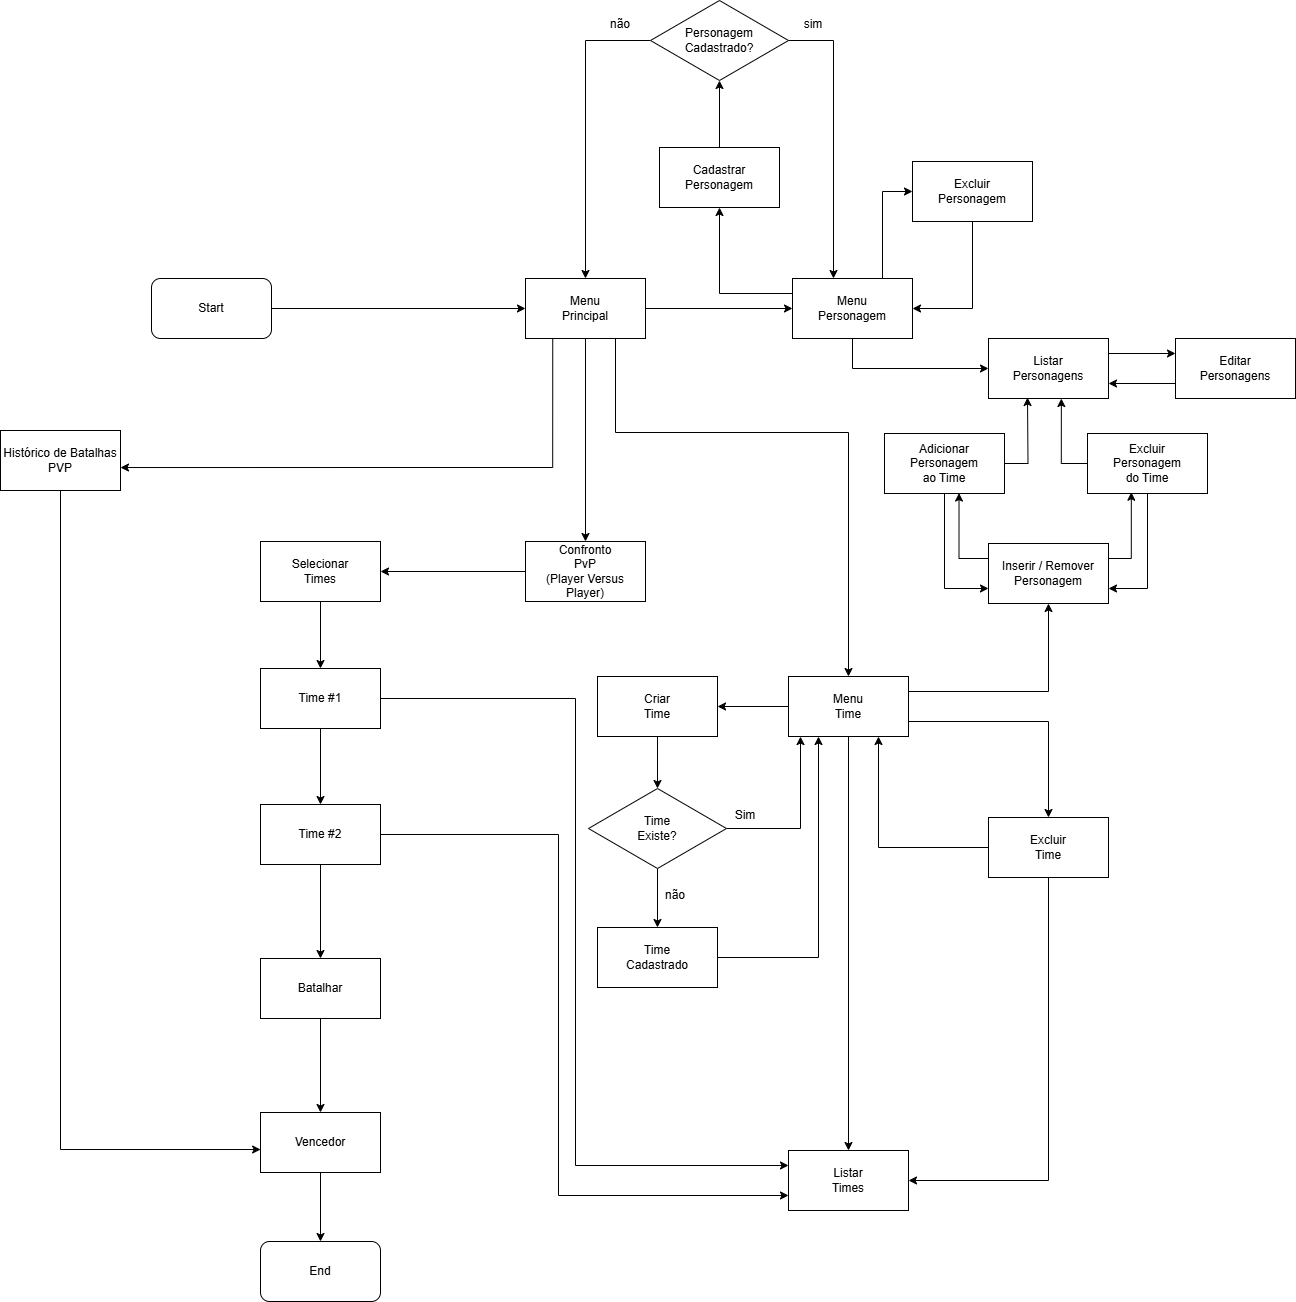

The diagram above was exported from draw.io. Its source (the exported page's mxGraphModel, read from the mxfile embedded in the PNG):
<mxGraphModel dx="2745" dy="870" grid="0" gridSize="10" guides="1" tooltips="1" connect="1" arrows="1" fold="1" page="0" pageScale="1" pageWidth="827" pageHeight="1169" math="0" shadow="0">
  <root>
    <mxCell id="0" />
    <mxCell id="1" parent="0" />
    <mxCell id="3qblIM_yvOUmBCePyZiR-31" style="edgeStyle=orthogonalEdgeStyle;rounded=0;orthogonalLoop=1;jettySize=auto;html=1;" parent="1" source="3qblIM_yvOUmBCePyZiR-6" target="3qblIM_yvOUmBCePyZiR-30" edge="1">
      <mxGeometry relative="1" as="geometry" />
    </mxCell>
    <mxCell id="3qblIM_yvOUmBCePyZiR-6" value="Start" style="rounded=1;whiteSpace=wrap;html=1;" parent="1" vertex="1">
      <mxGeometry x="-1757" y="56" width="120" height="60" as="geometry" />
    </mxCell>
    <mxCell id="3qblIM_yvOUmBCePyZiR-33" style="edgeStyle=orthogonalEdgeStyle;rounded=0;orthogonalLoop=1;jettySize=auto;html=1;" parent="1" source="3qblIM_yvOUmBCePyZiR-30" target="3qblIM_yvOUmBCePyZiR-32" edge="1">
      <mxGeometry relative="1" as="geometry" />
    </mxCell>
    <mxCell id="3qblIM_yvOUmBCePyZiR-71" style="edgeStyle=orthogonalEdgeStyle;rounded=0;orthogonalLoop=1;jettySize=auto;html=1;exitX=0.75;exitY=1;exitDx=0;exitDy=0;" parent="1" source="3qblIM_yvOUmBCePyZiR-30" target="3qblIM_yvOUmBCePyZiR-35" edge="1">
      <mxGeometry relative="1" as="geometry">
        <Array as="points">
          <mxPoint x="-1293" y="210" />
          <mxPoint x="-1060" y="210" />
        </Array>
      </mxGeometry>
    </mxCell>
    <mxCell id="3qblIM_yvOUmBCePyZiR-30" value="Menu&lt;div&gt;Principal&lt;/div&gt;" style="rounded=0;whiteSpace=wrap;html=1;" parent="1" vertex="1">
      <mxGeometry x="-1383" y="56" width="120" height="60" as="geometry" />
    </mxCell>
    <mxCell id="3qblIM_yvOUmBCePyZiR-37" style="edgeStyle=orthogonalEdgeStyle;rounded=0;orthogonalLoop=1;jettySize=auto;html=1;exitX=0;exitY=0.25;exitDx=0;exitDy=0;" parent="1" source="3qblIM_yvOUmBCePyZiR-32" target="3qblIM_yvOUmBCePyZiR-34" edge="1">
      <mxGeometry relative="1" as="geometry">
        <Array as="points">
          <mxPoint x="-1189" y="71" />
        </Array>
      </mxGeometry>
    </mxCell>
    <mxCell id="3qblIM_yvOUmBCePyZiR-60" style="edgeStyle=orthogonalEdgeStyle;rounded=0;orthogonalLoop=1;jettySize=auto;html=1;entryX=0;entryY=0.5;entryDx=0;entryDy=0;exitX=0.75;exitY=0;exitDx=0;exitDy=0;" parent="1" source="3qblIM_yvOUmBCePyZiR-32" target="3qblIM_yvOUmBCePyZiR-50" edge="1">
      <mxGeometry relative="1" as="geometry" />
    </mxCell>
    <mxCell id="3qblIM_yvOUmBCePyZiR-93" style="edgeStyle=orthogonalEdgeStyle;rounded=0;orthogonalLoop=1;jettySize=auto;html=1;entryX=0;entryY=0.5;entryDx=0;entryDy=0;exitX=0.5;exitY=1;exitDx=0;exitDy=0;" parent="1" source="3qblIM_yvOUmBCePyZiR-32" target="3qblIM_yvOUmBCePyZiR-91" edge="1">
      <mxGeometry relative="1" as="geometry" />
    </mxCell>
    <mxCell id="3qblIM_yvOUmBCePyZiR-32" value="Menu&lt;div&gt;Personagem&lt;/div&gt;" style="rounded=0;whiteSpace=wrap;html=1;" parent="1" vertex="1">
      <mxGeometry x="-1116" y="56" width="120" height="60" as="geometry" />
    </mxCell>
    <mxCell id="3qblIM_yvOUmBCePyZiR-40" style="edgeStyle=orthogonalEdgeStyle;rounded=0;orthogonalLoop=1;jettySize=auto;html=1;" parent="1" source="3qblIM_yvOUmBCePyZiR-34" target="3qblIM_yvOUmBCePyZiR-38" edge="1">
      <mxGeometry relative="1" as="geometry">
        <Array as="points">
          <mxPoint x="-1189" y="-182" />
        </Array>
      </mxGeometry>
    </mxCell>
    <mxCell id="3qblIM_yvOUmBCePyZiR-34" value="Cadastrar&lt;div&gt;Personagem&lt;/div&gt;" style="rounded=0;whiteSpace=wrap;html=1;" parent="1" vertex="1">
      <mxGeometry x="-1249" y="-75" width="120" height="60" as="geometry" />
    </mxCell>
    <mxCell id="3qblIM_yvOUmBCePyZiR-69" style="edgeStyle=orthogonalEdgeStyle;rounded=0;orthogonalLoop=1;jettySize=auto;html=1;" parent="1" source="3qblIM_yvOUmBCePyZiR-35" target="3qblIM_yvOUmBCePyZiR-62" edge="1">
      <mxGeometry relative="1" as="geometry" />
    </mxCell>
    <mxCell id="3qblIM_yvOUmBCePyZiR-121" style="edgeStyle=orthogonalEdgeStyle;rounded=0;orthogonalLoop=1;jettySize=auto;html=1;exitX=1;exitY=0.25;exitDx=0;exitDy=0;entryX=0.5;entryY=1;entryDx=0;entryDy=0;" parent="1" source="3qblIM_yvOUmBCePyZiR-35" target="3qblIM_yvOUmBCePyZiR-88" edge="1">
      <mxGeometry relative="1" as="geometry" />
    </mxCell>
    <mxCell id="3qblIM_yvOUmBCePyZiR-123" style="edgeStyle=orthogonalEdgeStyle;rounded=0;orthogonalLoop=1;jettySize=auto;html=1;exitX=1;exitY=0.75;exitDx=0;exitDy=0;entryX=0.5;entryY=0;entryDx=0;entryDy=0;" parent="1" source="3qblIM_yvOUmBCePyZiR-35" target="3qblIM_yvOUmBCePyZiR-115" edge="1">
      <mxGeometry relative="1" as="geometry" />
    </mxCell>
    <mxCell id="3qblIM_yvOUmBCePyZiR-138" style="edgeStyle=orthogonalEdgeStyle;rounded=0;orthogonalLoop=1;jettySize=auto;html=1;" parent="1" source="3qblIM_yvOUmBCePyZiR-35" target="3qblIM_yvOUmBCePyZiR-83" edge="1">
      <mxGeometry relative="1" as="geometry" />
    </mxCell>
    <mxCell id="3qblIM_yvOUmBCePyZiR-35" value="Menu&lt;div&gt;Time&lt;/div&gt;" style="rounded=0;whiteSpace=wrap;html=1;" parent="1" vertex="1">
      <mxGeometry x="-1120" y="454" width="120" height="60" as="geometry" />
    </mxCell>
    <mxCell id="3qblIM_yvOUmBCePyZiR-45" style="edgeStyle=orthogonalEdgeStyle;rounded=0;orthogonalLoop=1;jettySize=auto;html=1;entryX=0.5;entryY=0;entryDx=0;entryDy=0;" parent="1" source="3qblIM_yvOUmBCePyZiR-38" target="3qblIM_yvOUmBCePyZiR-30" edge="1">
      <mxGeometry relative="1" as="geometry">
        <Array as="points">
          <mxPoint x="-1323" y="-182" />
        </Array>
      </mxGeometry>
    </mxCell>
    <mxCell id="3qblIM_yvOUmBCePyZiR-49" style="edgeStyle=orthogonalEdgeStyle;rounded=0;orthogonalLoop=1;jettySize=auto;html=1;" parent="1" edge="1">
      <mxGeometry relative="1" as="geometry">
        <mxPoint x="-1176.9999999999998" y="-182" as="sourcePoint" />
        <mxPoint x="-1075" y="55.999999999999886" as="targetPoint" />
        <Array as="points">
          <mxPoint x="-1075" y="-182" />
        </Array>
      </mxGeometry>
    </mxCell>
    <mxCell id="3qblIM_yvOUmBCePyZiR-38" value="Personagem&lt;div&gt;Cadastrado?&lt;/div&gt;" style="rhombus;whiteSpace=wrap;html=1;" parent="1" vertex="1">
      <mxGeometry x="-1258" y="-222" width="138" height="80" as="geometry" />
    </mxCell>
    <mxCell id="3qblIM_yvOUmBCePyZiR-43" value="sim" style="text;html=1;align=center;verticalAlign=middle;whiteSpace=wrap;rounded=0;" parent="1" vertex="1">
      <mxGeometry x="-1125" y="-213" width="60" height="30" as="geometry" />
    </mxCell>
    <mxCell id="3qblIM_yvOUmBCePyZiR-46" value="não" style="text;html=1;align=center;verticalAlign=middle;whiteSpace=wrap;rounded=0;" parent="1" vertex="1">
      <mxGeometry x="-1318" y="-213" width="60" height="30" as="geometry" />
    </mxCell>
    <mxCell id="3qblIM_yvOUmBCePyZiR-61" style="edgeStyle=orthogonalEdgeStyle;rounded=0;orthogonalLoop=1;jettySize=auto;html=1;entryX=1;entryY=0.5;entryDx=0;entryDy=0;" parent="1" source="3qblIM_yvOUmBCePyZiR-50" target="3qblIM_yvOUmBCePyZiR-32" edge="1">
      <mxGeometry relative="1" as="geometry" />
    </mxCell>
    <mxCell id="3qblIM_yvOUmBCePyZiR-50" value="Excluir&lt;div&gt;Personagem&lt;/div&gt;" style="rounded=0;whiteSpace=wrap;html=1;" parent="1" vertex="1">
      <mxGeometry x="-996" y="-61" width="120" height="60" as="geometry" />
    </mxCell>
    <mxCell id="3qblIM_yvOUmBCePyZiR-68" style="edgeStyle=orthogonalEdgeStyle;rounded=0;orthogonalLoop=1;jettySize=auto;html=1;" parent="1" source="3qblIM_yvOUmBCePyZiR-62" target="3qblIM_yvOUmBCePyZiR-64" edge="1">
      <mxGeometry relative="1" as="geometry" />
    </mxCell>
    <mxCell id="3qblIM_yvOUmBCePyZiR-62" value="Criar&lt;div&gt;Time&lt;/div&gt;" style="rounded=0;whiteSpace=wrap;html=1;" parent="1" vertex="1">
      <mxGeometry x="-1311" y="454" width="120" height="60" as="geometry" />
    </mxCell>
    <mxCell id="3qblIM_yvOUmBCePyZiR-75" style="edgeStyle=orthogonalEdgeStyle;rounded=0;orthogonalLoop=1;jettySize=auto;html=1;" parent="1" source="3qblIM_yvOUmBCePyZiR-64" target="3qblIM_yvOUmBCePyZiR-74" edge="1">
      <mxGeometry relative="1" as="geometry" />
    </mxCell>
    <mxCell id="3qblIM_yvOUmBCePyZiR-80" style="edgeStyle=orthogonalEdgeStyle;rounded=0;orthogonalLoop=1;jettySize=auto;html=1;entryX=0.1;entryY=1.001;entryDx=0;entryDy=0;entryPerimeter=0;" parent="1" source="3qblIM_yvOUmBCePyZiR-64" target="3qblIM_yvOUmBCePyZiR-35" edge="1">
      <mxGeometry relative="1" as="geometry" />
    </mxCell>
    <mxCell id="3qblIM_yvOUmBCePyZiR-64" value="Time&lt;div&gt;Existe?&lt;/div&gt;" style="rhombus;whiteSpace=wrap;html=1;" parent="1" vertex="1">
      <mxGeometry x="-1320" y="566" width="138" height="80" as="geometry" />
    </mxCell>
    <mxCell id="3qblIM_yvOUmBCePyZiR-73" value="não" style="text;html=1;align=center;verticalAlign=middle;whiteSpace=wrap;rounded=0;" parent="1" vertex="1">
      <mxGeometry x="-1263" y="658" width="60" height="30" as="geometry" />
    </mxCell>
    <mxCell id="3qblIM_yvOUmBCePyZiR-76" style="edgeStyle=orthogonalEdgeStyle;rounded=0;orthogonalLoop=1;jettySize=auto;html=1;entryX=0.25;entryY=1;entryDx=0;entryDy=0;" parent="1" source="3qblIM_yvOUmBCePyZiR-74" target="3qblIM_yvOUmBCePyZiR-35" edge="1">
      <mxGeometry relative="1" as="geometry" />
    </mxCell>
    <mxCell id="3qblIM_yvOUmBCePyZiR-74" value="Time&lt;div&gt;Cadastrado&lt;/div&gt;" style="rounded=0;whiteSpace=wrap;html=1;" parent="1" vertex="1">
      <mxGeometry x="-1311" y="705" width="120" height="60" as="geometry" />
    </mxCell>
    <mxCell id="3qblIM_yvOUmBCePyZiR-78" value="Sim" style="text;html=1;align=center;verticalAlign=middle;whiteSpace=wrap;rounded=0;" parent="1" vertex="1">
      <mxGeometry x="-1193" y="578" width="60" height="30" as="geometry" />
    </mxCell>
    <mxCell id="3qblIM_yvOUmBCePyZiR-83" value="Listar&lt;div&gt;Times&lt;/div&gt;" style="rounded=0;whiteSpace=wrap;html=1;" parent="1" vertex="1">
      <mxGeometry x="-1120" y="928" width="120" height="60" as="geometry" />
    </mxCell>
    <mxCell id="3qblIM_yvOUmBCePyZiR-88" value="&lt;div&gt;Inserir / Remover&lt;/div&gt;&lt;div&gt;Personagem&lt;/div&gt;" style="rounded=0;whiteSpace=wrap;html=1;" parent="1" vertex="1">
      <mxGeometry x="-920" y="321" width="120" height="60" as="geometry" />
    </mxCell>
    <mxCell id="8-jmXNmFTsqrppiLmQ-0-2" style="edgeStyle=orthogonalEdgeStyle;rounded=0;orthogonalLoop=1;jettySize=auto;html=1;exitX=1;exitY=0.25;exitDx=0;exitDy=0;entryX=0;entryY=0.25;entryDx=0;entryDy=0;" edge="1" parent="1" source="3qblIM_yvOUmBCePyZiR-91" target="8-jmXNmFTsqrppiLmQ-0-1">
      <mxGeometry relative="1" as="geometry" />
    </mxCell>
    <mxCell id="3qblIM_yvOUmBCePyZiR-91" value="Listar&lt;div&gt;Personagens&lt;/div&gt;" style="rounded=0;whiteSpace=wrap;html=1;" parent="1" vertex="1">
      <mxGeometry x="-920" y="116" width="120" height="60" as="geometry" />
    </mxCell>
    <mxCell id="3qblIM_yvOUmBCePyZiR-106" style="edgeStyle=orthogonalEdgeStyle;rounded=0;orthogonalLoop=1;jettySize=auto;html=1;entryX=0;entryY=0.75;entryDx=0;entryDy=0;" parent="1" source="3qblIM_yvOUmBCePyZiR-97" target="3qblIM_yvOUmBCePyZiR-88" edge="1">
      <mxGeometry relative="1" as="geometry" />
    </mxCell>
    <mxCell id="3qblIM_yvOUmBCePyZiR-97" value="Adicionar&lt;div&gt;Personagem&lt;/div&gt;&lt;div&gt;ao Time&lt;/div&gt;" style="rounded=0;whiteSpace=wrap;html=1;" parent="1" vertex="1">
      <mxGeometry x="-1024" y="211" width="120" height="60" as="geometry" />
    </mxCell>
    <mxCell id="3qblIM_yvOUmBCePyZiR-105" style="edgeStyle=orthogonalEdgeStyle;rounded=0;orthogonalLoop=1;jettySize=auto;html=1;entryX=1;entryY=0.75;entryDx=0;entryDy=0;" parent="1" source="3qblIM_yvOUmBCePyZiR-98" target="3qblIM_yvOUmBCePyZiR-88" edge="1">
      <mxGeometry relative="1" as="geometry" />
    </mxCell>
    <mxCell id="3qblIM_yvOUmBCePyZiR-98" value="Excluir&lt;div&gt;Personagem&lt;/div&gt;&lt;div&gt;do Time&lt;/div&gt;" style="rounded=0;whiteSpace=wrap;html=1;" parent="1" vertex="1">
      <mxGeometry x="-821" y="211" width="120" height="60" as="geometry" />
    </mxCell>
    <mxCell id="3qblIM_yvOUmBCePyZiR-110" style="edgeStyle=orthogonalEdgeStyle;rounded=0;orthogonalLoop=1;jettySize=auto;html=1;exitX=1;exitY=0.25;exitDx=0;exitDy=0;entryX=0.365;entryY=0.979;entryDx=0;entryDy=0;entryPerimeter=0;" parent="1" source="3qblIM_yvOUmBCePyZiR-88" target="3qblIM_yvOUmBCePyZiR-98" edge="1">
      <mxGeometry relative="1" as="geometry" />
    </mxCell>
    <mxCell id="3qblIM_yvOUmBCePyZiR-111" style="edgeStyle=orthogonalEdgeStyle;rounded=0;orthogonalLoop=1;jettySize=auto;html=1;exitX=0;exitY=0.25;exitDx=0;exitDy=0;entryX=0.621;entryY=0.993;entryDx=0;entryDy=0;entryPerimeter=0;" parent="1" source="3qblIM_yvOUmBCePyZiR-88" target="3qblIM_yvOUmBCePyZiR-97" edge="1">
      <mxGeometry relative="1" as="geometry" />
    </mxCell>
    <mxCell id="3qblIM_yvOUmBCePyZiR-112" style="edgeStyle=orthogonalEdgeStyle;rounded=0;orthogonalLoop=1;jettySize=auto;html=1;exitX=1;exitY=0.5;exitDx=0;exitDy=0;" parent="1" source="3qblIM_yvOUmBCePyZiR-97" edge="1">
      <mxGeometry relative="1" as="geometry">
        <mxPoint x="-881" y="175" as="targetPoint" />
      </mxGeometry>
    </mxCell>
    <mxCell id="3qblIM_yvOUmBCePyZiR-114" style="edgeStyle=orthogonalEdgeStyle;rounded=0;orthogonalLoop=1;jettySize=auto;html=1;exitX=0;exitY=0.5;exitDx=0;exitDy=0;entryX=0.607;entryY=1;entryDx=0;entryDy=0;entryPerimeter=0;" parent="1" source="3qblIM_yvOUmBCePyZiR-98" target="3qblIM_yvOUmBCePyZiR-91" edge="1">
      <mxGeometry relative="1" as="geometry" />
    </mxCell>
    <mxCell id="3qblIM_yvOUmBCePyZiR-124" style="edgeStyle=orthogonalEdgeStyle;rounded=0;orthogonalLoop=1;jettySize=auto;html=1;entryX=0.75;entryY=1;entryDx=0;entryDy=0;" parent="1" source="3qblIM_yvOUmBCePyZiR-115" target="3qblIM_yvOUmBCePyZiR-35" edge="1">
      <mxGeometry relative="1" as="geometry" />
    </mxCell>
    <mxCell id="3qblIM_yvOUmBCePyZiR-128" style="edgeStyle=orthogonalEdgeStyle;rounded=0;orthogonalLoop=1;jettySize=auto;html=1;entryX=1;entryY=0.5;entryDx=0;entryDy=0;exitX=0.5;exitY=1;exitDx=0;exitDy=0;" parent="1" source="3qblIM_yvOUmBCePyZiR-115" target="3qblIM_yvOUmBCePyZiR-83" edge="1">
      <mxGeometry relative="1" as="geometry" />
    </mxCell>
    <mxCell id="3qblIM_yvOUmBCePyZiR-115" value="Excluir&lt;div&gt;Time&lt;/div&gt;" style="rounded=0;whiteSpace=wrap;html=1;" parent="1" vertex="1">
      <mxGeometry x="-920" y="595" width="120" height="60" as="geometry" />
    </mxCell>
    <mxCell id="3qblIM_yvOUmBCePyZiR-131" style="edgeStyle=orthogonalEdgeStyle;rounded=0;orthogonalLoop=1;jettySize=auto;html=1;" parent="1" source="3qblIM_yvOUmBCePyZiR-126" target="3qblIM_yvOUmBCePyZiR-130" edge="1">
      <mxGeometry relative="1" as="geometry" />
    </mxCell>
    <mxCell id="3qblIM_yvOUmBCePyZiR-126" value="Confronto&lt;div&gt;PvP&lt;/div&gt;&lt;div&gt;(Player Versus Player)&lt;/div&gt;" style="rounded=0;whiteSpace=wrap;html=1;" parent="1" vertex="1">
      <mxGeometry x="-1383" y="319" width="120" height="60" as="geometry" />
    </mxCell>
    <mxCell id="3qblIM_yvOUmBCePyZiR-129" style="edgeStyle=orthogonalEdgeStyle;rounded=0;orthogonalLoop=1;jettySize=auto;html=1;exitX=0.25;exitY=1;exitDx=0;exitDy=0;entryX=0.5;entryY=0;entryDx=0;entryDy=0;" parent="1" source="3qblIM_yvOUmBCePyZiR-30" target="3qblIM_yvOUmBCePyZiR-126" edge="1">
      <mxGeometry relative="1" as="geometry">
        <mxPoint x="-1323" y="308" as="targetPoint" />
        <Array as="points">
          <mxPoint x="-1323" y="116" />
        </Array>
      </mxGeometry>
    </mxCell>
    <mxCell id="3qblIM_yvOUmBCePyZiR-135" style="edgeStyle=orthogonalEdgeStyle;rounded=0;orthogonalLoop=1;jettySize=auto;html=1;" parent="1" source="3qblIM_yvOUmBCePyZiR-130" target="3qblIM_yvOUmBCePyZiR-132" edge="1">
      <mxGeometry relative="1" as="geometry" />
    </mxCell>
    <mxCell id="3qblIM_yvOUmBCePyZiR-130" value="Selecionar&lt;div&gt;Times&lt;/div&gt;" style="rounded=0;whiteSpace=wrap;html=1;" parent="1" vertex="1">
      <mxGeometry x="-1648" y="319" width="120" height="60" as="geometry" />
    </mxCell>
    <mxCell id="3qblIM_yvOUmBCePyZiR-136" style="edgeStyle=orthogonalEdgeStyle;rounded=0;orthogonalLoop=1;jettySize=auto;html=1;" parent="1" source="3qblIM_yvOUmBCePyZiR-132" target="3qblIM_yvOUmBCePyZiR-133" edge="1">
      <mxGeometry relative="1" as="geometry" />
    </mxCell>
    <mxCell id="3qblIM_yvOUmBCePyZiR-137" style="edgeStyle=orthogonalEdgeStyle;rounded=0;orthogonalLoop=1;jettySize=auto;html=1;exitX=1;exitY=0.5;exitDx=0;exitDy=0;entryX=0;entryY=0.25;entryDx=0;entryDy=0;" parent="1" source="3qblIM_yvOUmBCePyZiR-132" target="3qblIM_yvOUmBCePyZiR-83" edge="1">
      <mxGeometry relative="1" as="geometry">
        <Array as="points">
          <mxPoint x="-1333" y="476" />
          <mxPoint x="-1333" y="943" />
        </Array>
      </mxGeometry>
    </mxCell>
    <mxCell id="3qblIM_yvOUmBCePyZiR-132" value="Time #1" style="rounded=0;whiteSpace=wrap;html=1;" parent="1" vertex="1">
      <mxGeometry x="-1648" y="446" width="120" height="60" as="geometry" />
    </mxCell>
    <mxCell id="3qblIM_yvOUmBCePyZiR-139" style="edgeStyle=orthogonalEdgeStyle;rounded=0;orthogonalLoop=1;jettySize=auto;html=1;entryX=0;entryY=0.75;entryDx=0;entryDy=0;" parent="1" source="3qblIM_yvOUmBCePyZiR-133" target="3qblIM_yvOUmBCePyZiR-83" edge="1">
      <mxGeometry relative="1" as="geometry">
        <Array as="points">
          <mxPoint x="-1350" y="612" />
          <mxPoint x="-1350" y="973" />
        </Array>
      </mxGeometry>
    </mxCell>
    <mxCell id="3qblIM_yvOUmBCePyZiR-141" style="edgeStyle=orthogonalEdgeStyle;rounded=0;orthogonalLoop=1;jettySize=auto;html=1;" parent="1" source="3qblIM_yvOUmBCePyZiR-133" target="3qblIM_yvOUmBCePyZiR-140" edge="1">
      <mxGeometry relative="1" as="geometry" />
    </mxCell>
    <mxCell id="3qblIM_yvOUmBCePyZiR-133" value="Time #2" style="rounded=0;whiteSpace=wrap;html=1;" parent="1" vertex="1">
      <mxGeometry x="-1648" y="582" width="120" height="60" as="geometry" />
    </mxCell>
    <mxCell id="3qblIM_yvOUmBCePyZiR-144" style="edgeStyle=orthogonalEdgeStyle;rounded=0;orthogonalLoop=1;jettySize=auto;html=1;" parent="1" source="3qblIM_yvOUmBCePyZiR-140" target="3qblIM_yvOUmBCePyZiR-142" edge="1">
      <mxGeometry relative="1" as="geometry" />
    </mxCell>
    <mxCell id="3qblIM_yvOUmBCePyZiR-140" value="Batalhar" style="rounded=0;whiteSpace=wrap;html=1;" parent="1" vertex="1">
      <mxGeometry x="-1648" y="736" width="120" height="60" as="geometry" />
    </mxCell>
    <mxCell id="3qblIM_yvOUmBCePyZiR-147" style="edgeStyle=orthogonalEdgeStyle;rounded=0;orthogonalLoop=1;jettySize=auto;html=1;" parent="1" source="3qblIM_yvOUmBCePyZiR-142" target="3qblIM_yvOUmBCePyZiR-146" edge="1">
      <mxGeometry relative="1" as="geometry" />
    </mxCell>
    <mxCell id="3qblIM_yvOUmBCePyZiR-142" value="Vencedor" style="rounded=0;whiteSpace=wrap;html=1;" parent="1" vertex="1">
      <mxGeometry x="-1648" y="890" width="120" height="60" as="geometry" />
    </mxCell>
    <mxCell id="3qblIM_yvOUmBCePyZiR-146" value="End" style="rounded=1;whiteSpace=wrap;html=1;" parent="1" vertex="1">
      <mxGeometry x="-1648" y="1019" width="120" height="60" as="geometry" />
    </mxCell>
    <mxCell id="KYojLzbPFxKa5dlj3KtU-1" value="Histórico de Batalhas&lt;div&gt;PVP&lt;/div&gt;" style="rounded=0;whiteSpace=wrap;html=1;" parent="1" vertex="1">
      <mxGeometry x="-1908" y="208" width="120" height="60" as="geometry" />
    </mxCell>
    <mxCell id="KYojLzbPFxKa5dlj3KtU-3" style="edgeStyle=orthogonalEdgeStyle;rounded=0;orthogonalLoop=1;jettySize=auto;html=1;entryX=1;entryY=0.617;entryDx=0;entryDy=0;entryPerimeter=0;exitX=0.227;exitY=1.007;exitDx=0;exitDy=0;exitPerimeter=0;" parent="1" source="3qblIM_yvOUmBCePyZiR-30" target="KYojLzbPFxKa5dlj3KtU-1" edge="1">
      <mxGeometry relative="1" as="geometry" />
    </mxCell>
    <mxCell id="KYojLzbPFxKa5dlj3KtU-4" style="edgeStyle=orthogonalEdgeStyle;rounded=0;orthogonalLoop=1;jettySize=auto;html=1;entryX=0.001;entryY=0.617;entryDx=0;entryDy=0;entryPerimeter=0;exitX=0.5;exitY=1;exitDx=0;exitDy=0;" parent="1" source="KYojLzbPFxKa5dlj3KtU-1" target="3qblIM_yvOUmBCePyZiR-142" edge="1">
      <mxGeometry relative="1" as="geometry" />
    </mxCell>
    <mxCell id="8-jmXNmFTsqrppiLmQ-0-3" style="edgeStyle=orthogonalEdgeStyle;rounded=0;orthogonalLoop=1;jettySize=auto;html=1;exitX=0;exitY=0.75;exitDx=0;exitDy=0;entryX=1;entryY=0.75;entryDx=0;entryDy=0;" edge="1" parent="1" source="8-jmXNmFTsqrppiLmQ-0-1" target="3qblIM_yvOUmBCePyZiR-91">
      <mxGeometry relative="1" as="geometry" />
    </mxCell>
    <mxCell id="8-jmXNmFTsqrppiLmQ-0-1" value="Editar&lt;div&gt;Personagens&lt;/div&gt;" style="rounded=0;whiteSpace=wrap;html=1;" vertex="1" parent="1">
      <mxGeometry x="-733" y="116" width="120" height="60" as="geometry" />
    </mxCell>
  </root>
</mxGraphModel>